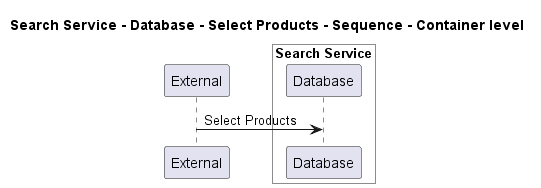

The diagram above was rendered by PlantUML. Its source (embedded in the PNG):
@startuml
!pragma layout smetana

title Search Service - Database - Select Products - Sequence - Container level

participant "External" as C4InterFlow.SoftwareSystems.ExternalSystem

box "Search Service" #White
    participant "Database" as ECommercePlatform.SoftwareSystems.SearchService.Containers.Database
end box


C4InterFlow.SoftwareSystems.ExternalSystem -> ECommercePlatform.SoftwareSystems.SearchService.Containers.Database : Select Products


@enduml